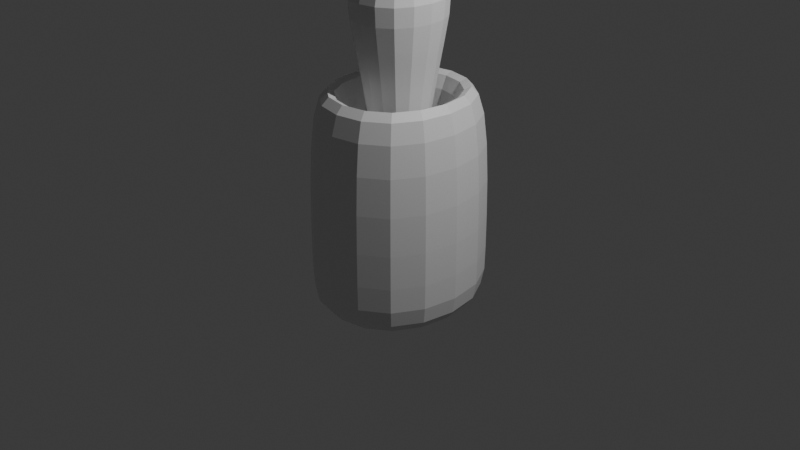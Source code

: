 # Source: BottleSpherePlaceholder.blend  (saved by Blender 5.0.119; exported with 4.5.12 LTS)
import bpy
from mathutils import Matrix  # noqa: F401  (used for matrix-valued properties, if any)

bpy.ops.wm.read_factory_settings(use_empty=True)
scene = bpy.context.scene
scene.name = 'Scene'

# ---- collections
col_collection = bpy.data.collections.new('Collection'); scene.collection.children.link(col_collection)

# ---- materials (node trees are filled in below, after node groups)
mat_material = bpy.data.materials.new('Material')
mat_material.alpha_threshold = 0.0
mat_material.use_backface_culling_lightprobe_volume = False
mat_material.roughness = 0.5
mat_material.line_color = (0.0, 0.0, 0.0, 1.0)

# ---- material node trees
mat_material.use_nodes = True; mat_material.node_tree.nodes.clear()
_N = mat_material.node_tree.nodes; _L = mat_material.node_tree.links
n0 = _N.new('ShaderNodeOutputMaterial'); n0.name = 'Material Output'; n0.location = (202, 102)
n1 = _N.new('ShaderNodeBsdfPrincipled'); n1.name = 'Principled BSDF'; n1.location = (-198, 102)
_L.new(n1.outputs[0], n0.inputs[0])
n0.is_active_output = True

# ---- world
world_world = bpy.data.worlds.new('World'); scene.world = world_world
world_world.use_nodes = True; world_world.node_tree.nodes.clear()
_N = world_world.node_tree.nodes; _L = world_world.node_tree.links
n0 = _N.new('ShaderNodeOutputWorld'); n0.name = 'World Output'; n0.location = (200, 100)
n1 = _N.new('ShaderNodeBackground'); n1.name = 'Background'; n1.location = (-200, 100)
n1.inputs[0].default_value = (0.05088, 0.05088, 0.05088, 1.0)
_L.new(n1.outputs[0], n0.inputs[0])
n0.is_active_output = True
world_world.color = (0.05088, 0.05088, 0.05088)
world_world.sun_shadow_jitter_overblur = 0.0

# ---- cameras
cam_camera = bpy.data.cameras.new('Camera')
cam_camera.clip_end = 100.0
cam_camera.ortho_scale = 7.314

# ---- lights
light_light = bpy.data.lights.new('Light', 'POINT')
light_light.energy = 1000.0
light_light.shadow_soft_size = 0.1

# ---- meshes
me_cube = bpy.data.meshes.new('Cube')
me_cube.from_pydata([(0.5655, 0.5655, 1.475), (1.0, 1.0, -1.0), (0.5655, -0.5655, 1.475), (1.0, -1.0, -1.0), (-0.5655, 0.5655, 1.475), (-1.0, 1.0, -1.0), (-0.5655, -0.5655, 1.475), (-1.0, -1.0, -1.0), (1.0, -1.0, 1.475), (-1.0, -1.0, 1.475), (1.0, 1.0, 1.475), (-1.0, 1.0, 1.475), (0.1173, -0.1173, 0.05526), (-0.1173, -0.1173, 0.05526), (0.1173, 0.1173, 0.05526), (-0.1173, 0.1173, 0.05526), (0.5655, -0.5655, 0.05526), (-0.5655, -0.5655, 0.05526), (0.5655, 0.5655, 0.05526), (-0.5655, 0.5655, 0.05526), (0.6184, -0.6184, 2.607), (-0.6184, -0.6184, 2.607), (0.6184, 0.6184, 2.607), (-0.6184, 0.6184, 2.607), (-0.5296, -0.5296, 2.086), (-0.5296, 0.5296, 2.086), (0.5296, -0.5296, 2.086), (0.5296, 0.5296, 2.086), (1.0, 1.0, -0.6157), (-1.0, -1.0, -0.6157), (1.0, -1.0, -0.6157), (-1.0, 1.0, -0.6157)], [], [(4, 6, 17, 19), (30, 8, 9, 29), (29, 9, 11, 31), (5, 1, 3, 7), (28, 10, 8, 30), (31, 11, 10, 28), (2, 6, 9, 8), (0, 2, 8, 10), (6, 4, 11, 9), (4, 0, 10, 11), (25, 24, 21, 23), (6, 2, 16, 17), (0, 4, 19, 18), (2, 0, 18, 16), (12, 13, 17, 16), (14, 12, 16, 18), (13, 15, 19, 17), (15, 14, 18, 19), (22, 23, 21, 20), (24, 26, 20, 21), (27, 25, 23, 22), (26, 27, 22, 20), (12, 14, 27, 26), (14, 15, 25, 27), (13, 12, 26, 24), (15, 13, 24, 25), (5, 31, 28, 1), (1, 28, 30, 3), (7, 29, 31, 5), (3, 30, 29, 7)])
_uv = me_cube.uv_layers.new(name='UVMap')
_uv.uv.foreach_set('vector', [0.3565, 0.3435, 0.0003048, 0.3574, 0.1809, 0.1863, 0.1923, 0.1732, 0.5665, 0.4065, 0.5665, 0.6706, 0.3139, 0.6706, 0.3139, 0.4065, 0.7347, 0.2535, 0.9988, 0.2535, 0.9988, 0.5061, 0.7347, 0.5061, 0.7593, 0.6871, 0.7593, 0.9397, 0.5067, 0.9397, 0.5067, 0.6871, 0.7347, 0.0003048, 0.9988, 0.0003048, 0.9988, 0.2529, 0.7347, 0.2529, 0.2529, 0.7357, 0.2529, 0.9997, 0.0003048, 0.9997, 0.0003048, 0.7357, 0.4512, 0.742, 0.3084, 0.742, 0.2535, 0.6871, 0.5061, 0.6871, 0.4512, 0.8848, 0.4512, 0.742, 0.5061, 0.6871, 0.5061, 0.9397, 0.3084, 0.742, 0.3084, 0.8848, 0.2535, 0.9397, 0.2535, 0.6871, 0.3084, 0.8848, 0.4512, 0.8848, 0.5061, 0.9397, 0.2535, 0.9397, 0.6188, 0.1453, 0.6188, 0.01152, 0.6856, 0.0003048, 0.6856, 0.1565, 0.0003048, 0.3574, 0.006917, 0.0003048, 0.1689, 0.1707, 0.1809, 0.1863, 0.3499, 0.0003048, 0.3565, 0.3435, 0.1923, 0.1732, 0.1826, 0.1603, 0.006917, 0.0003048, 0.3499, 0.0003048, 0.1826, 0.1603, 0.1689, 0.1707, 0.1806, 0.1703, 0.1856, 0.1711, 0.1809, 0.1863, 0.1689, 0.1707, 0.1829, 0.1682, 0.1806, 0.1703, 0.1689, 0.1707, 0.1826, 0.1603, 0.1856, 0.1711, 0.1855, 0.1707, 0.1923, 0.1732, 0.1809, 0.1863, 0.1855, 0.1707, 0.1829, 0.1682, 0.1826, 0.1603, 0.1923, 0.1732, 0.8424, 0.6629, 0.6862, 0.6629, 0.6862, 0.5067, 0.8424, 0.5067, 0.01152, 0.6197, 0.1453, 0.6197, 0.1565, 0.6865, 0.0003048, 0.6865, 0.6188, 0.3021, 0.6188, 0.1683, 0.6856, 0.1571, 0.6856, 0.3133, 0.1683, 0.6197, 0.3021, 0.6197, 0.3133, 0.6865, 0.1571, 0.6865, 0.2204, 0.358, 0.25, 0.358, 0.3021, 0.6197, 0.1683, 0.6197, 0.3571, 0.25, 0.3571, 0.2204, 0.6188, 0.1683, 0.6188, 0.3021, 0.0636, 0.358, 0.09322, 0.358, 0.1453, 0.6197, 0.01152, 0.6197, 0.3571, 0.09322, 0.3571, 0.0636, 0.6188, 0.01152, 0.6188, 0.1453, 0.2529, 0.6871, 0.2529, 0.7357, 0.0003048, 0.7357, 0.0003048, 0.6871, 0.6862, 0.0003048, 0.7347, 0.0003048, 0.7347, 0.2529, 0.6862, 0.2529, 0.6862, 0.2535, 0.7347, 0.2535, 0.7347, 0.5061, 0.6862, 0.5061, 0.5665, 0.358, 0.5665, 0.4065, 0.3139, 0.4065, 0.3139, 0.358])
_ca = me_cube.color_attributes.new('Attribute', 'BYTE_COLOR', 'CORNER')
_ca.data.foreach_set('color', [1.0, 1.0, 1.0, 1.0, 1.0, 1.0, 1.0, 1.0, 1.0, 1.0, 1.0, 1.0, 1.0, 1.0, 1.0, 1.0, 1.0, 1.0, 1.0, 1.0, 1.0, 1.0, 1.0, 1.0, 1.0, 1.0, 1.0, 1.0, 1.0, 1.0, 1.0, 1.0, 1.0, 1.0, 1.0, 1.0, 1.0, 1.0, 1.0, 1.0, 1.0, 1.0, 1.0, 1.0, 1.0, 1.0, 1.0, 1.0, 1.0, 1.0, 1.0, 1.0, 1.0, 1.0, 1.0, 1.0, 1.0, 1.0, 1.0, 1.0, 1.0, 1.0, 1.0, 1.0, 1.0, 1.0, 1.0, 1.0, 1.0, 1.0, 1.0, 1.0, 1.0, 1.0, 1.0, 1.0, 1.0, 1.0, 1.0, 1.0, 1.0, 1.0, 1.0, 1.0, 1.0, 1.0, 1.0, 1.0, 1.0, 1.0, 1.0, 1.0, 1.0, 1.0, 1.0, 1.0, 1.0, 1.0, 1.0, 1.0, 1.0, 1.0, 1.0, 1.0, 1.0, 1.0, 1.0, 1.0, 1.0, 1.0, 1.0, 1.0, 1.0, 1.0, 1.0, 1.0, 1.0, 1.0, 1.0, 1.0, 1.0, 1.0, 1.0, 1.0, 1.0, 1.0, 1.0, 1.0, 1.0, 1.0, 1.0, 1.0, 1.0, 1.0, 1.0, 1.0, 1.0, 1.0, 1.0, 1.0, 1.0, 1.0, 1.0, 1.0, 1.0, 1.0, 1.0, 1.0, 1.0, 1.0, 1.0, 1.0, 1.0, 1.0, 1.0, 1.0, 1.0, 1.0, 1.0, 1.0, 1.0, 1.0, 1.0, 1.0, 1.0, 1.0, 1.0, 1.0, 1.0, 1.0, 1.0, 1.0, 1.0, 1.0, 1.0, 1.0, 1.0, 1.0, 1.0, 1.0, 1.0, 1.0, 1.0, 1.0, 1.0, 1.0, 1.0, 1.0, 1.0, 1.0, 1.0, 1.0, 1.0, 1.0, 1.0, 1.0, 1.0, 1.0, 1.0, 1.0, 1.0, 1.0, 1.0, 1.0, 1.0, 1.0, 1.0, 1.0, 1.0, 1.0, 1.0, 1.0, 1.0, 1.0, 1.0, 1.0, 1.0, 1.0, 1.0, 1.0, 1.0, 1.0, 1.0, 1.0, 1.0, 1.0, 1.0, 1.0, 1.0, 1.0, 1.0, 1.0, 1.0, 1.0, 1.0, 1.0, 1.0, 1.0, 1.0, 1.0, 1.0, 1.0, 1.0, 1.0, 1.0, 1.0, 1.0, 1.0, 1.0, 1.0, 1.0, 1.0, 1.0, 1.0, 1.0, 1.0, 1.0, 1.0, 1.0, 1.0, 1.0, 1.0, 1.0, 1.0, 1.0, 1.0, 1.0, 1.0, 1.0, 1.0, 1.0, 1.0, 1.0, 1.0, 1.0, 1.0, 1.0, 1.0, 1.0, 1.0, 1.0, 1.0, 1.0, 1.0, 1.0, 1.0, 1.0, 1.0, 1.0, 1.0, 1.0, 1.0, 1.0, 1.0, 1.0, 1.0, 1.0, 1.0, 1.0, 1.0, 1.0, 1.0, 1.0, 1.0, 1.0, 1.0, 1.0, 1.0, 1.0, 1.0, 1.0, 1.0, 1.0, 1.0, 1.0, 1.0, 1.0, 1.0, 1.0, 1.0, 1.0, 1.0, 1.0, 1.0, 1.0, 1.0, 1.0, 1.0, 1.0, 1.0, 1.0, 1.0, 1.0, 1.0, 1.0, 1.0, 1.0, 1.0, 1.0, 1.0, 1.0, 1.0, 1.0, 1.0, 1.0, 1.0, 1.0, 1.0, 1.0, 1.0, 1.0, 1.0, 1.0, 1.0, 1.0, 1.0, 1.0, 1.0, 1.0, 1.0, 1.0, 1.0, 1.0, 1.0, 1.0, 1.0, 1.0, 1.0, 1.0, 1.0, 1.0, 1.0, 1.0, 1.0, 1.0, 1.0, 1.0, 1.0, 1.0, 1.0, 1.0, 1.0, 1.0, 1.0, 1.0, 1.0, 1.0, 1.0, 1.0, 1.0, 1.0, 1.0, 1.0, 1.0, 1.0, 1.0, 1.0, 1.0, 1.0, 1.0, 1.0, 1.0, 1.0, 1.0, 1.0, 1.0, 1.0, 1.0, 1.0, 1.0, 1.0, 1.0, 1.0, 1.0, 1.0, 1.0, 1.0, 1.0, 1.0, 1.0, 1.0, 1.0, 1.0, 1.0, 1.0, 1.0, 1.0, 1.0, 1.0, 1.0, 1.0, 1.0, 1.0, 1.0, 1.0, 1.0, 1.0, 1.0, 1.0, 1.0, 1.0, 1.0, 1.0, 1.0, 1.0, 1.0, 1.0, 1.0, 1.0, 1.0, 1.0, 1.0, 1.0, 1.0, 1.0, 1.0, 1.0, 1.0, 1.0, 1.0, 1.0, 1.0, 1.0, 1.0, 1.0, 1.0, 1.0, 1.0, 1.0, 1.0, 1.0, 1.0, 1.0, 1.0, 1.0, 1.0, 1.0, 1.0, 1.0, 1.0])
me_cube.materials.append(mat_material)
me_cube.use_mirror_vertex_groups = False
me_cube.update()

# ---- objects
ob_bottlepainted = bpy.data.objects.new('BottlePainted', me_cube)
ob_light = bpy.data.objects.new('Light', light_light)
ob_camera = bpy.data.objects.new('Camera', cam_camera)
ob_empty = bpy.data.objects.new('Empty', None)

# ---- transforms, parenting, visibility, modifiers, constraints
ob_bottlepainted.location = (0.0, 0.0, 0.0)
ob_bottlepainted.scale = (0.8828, 1.0, 1.0)
ob_bottlepainted.lock_rotations_4d = False
ob_bottlepainted.empty_display_type = 'ARROWS'
ob_bottlepainted.lineart.crease_threshold = 0.0
_m = ob_bottlepainted.modifiers.new('Subdivision', 'SUBSURF')
ob_light.location = (4.076, 1.005, 5.904)
ob_light.rotation_euler = (0.6503, 0.05522, 1.866)
ob_light.lock_rotations_4d = False
ob_light.empty_display_type = 'ARROWS'
ob_light.color = (0.0, 0.0, 0.0, 0.0)
ob_light.lineart.crease_threshold = 0.0
ob_camera.location = (7.359, -6.926, 4.958)
ob_camera.rotation_euler = (1.109, 0.0, 0.8149)
ob_camera.lock_rotations_4d = False
ob_camera.empty_display_type = 'ARROWS'
ob_camera.color = (0.0, 0.0, 0.0, 0.0)
ob_camera.display_type = 'WIRE'
ob_camera.lineart.crease_threshold = 0.0
ob_empty.location = (2.012, -1.773e-07, 1.319)
ob_empty.rotation_euler = (1.571, -0.0, -0.0)
ob_empty.scale = (1.21, 1.21, 1.21)
ob_empty.empty_display_type = 'IMAGE'
ob_empty.empty_display_size = 5.0
ob_empty.hide_select = True

# ---- collection membership
col_collection.objects.link(ob_bottlepainted)
col_collection.objects.link(ob_light)
col_collection.objects.link(ob_camera)
col_collection.objects.link(ob_empty)

# ---- scene / render settings (as saved in the file)
scene.camera = ob_camera
scene.frame_start = 1; scene.frame_end = 250; scene.frame_set(0)
scene.render.engine = 'BLENDER_EEVEE_NEXT'
scene.render.bake_bias = 0.0
scene.render.bake_samples = 0
scene.cycles.sampling_pattern = 'TABULATED_SOBOL'
scene.eevee.use_volume_custom_range = False
bpy.context.view_layer.update()

